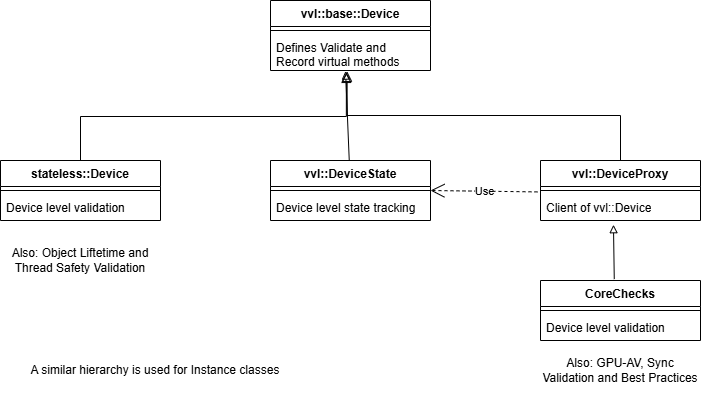

The diagram above was exported from draw.io. Its source (the exported page's mxGraphModel, read from the mxfile embedded in the PNG):
<mxGraphModel dx="917" dy="618" grid="1" gridSize="10" guides="1" tooltips="1" connect="1" arrows="1" fold="1" page="1" pageScale="1" pageWidth="850" pageHeight="1100" math="0" shadow="0">
  <root>
    <mxCell id="0" />
    <mxCell id="1" parent="0" />
    <mxCell id="hoxumDf71WxLaRtlP-Ak-1" value="vvl::base::Device" style="swimlane;fontStyle=1;align=center;verticalAlign=top;childLayout=stackLayout;horizontal=1;startSize=26;horizontalStack=0;resizeParent=1;resizeParentMax=0;resizeLast=0;collapsible=1;marginBottom=0;whiteSpace=wrap;html=1;" parent="1" vertex="1">
      <mxGeometry x="290" y="20" width="160" height="70" as="geometry" />
    </mxCell>
    <mxCell id="hoxumDf71WxLaRtlP-Ak-2" value="" style="line;strokeWidth=1;fillColor=none;align=left;verticalAlign=middle;spacingTop=-1;spacingLeft=3;spacingRight=3;rotatable=0;labelPosition=right;points=[];portConstraint=eastwest;strokeColor=inherit;" parent="hoxumDf71WxLaRtlP-Ak-1" vertex="1">
      <mxGeometry y="26" width="160" height="8" as="geometry" />
    </mxCell>
    <mxCell id="hoxumDf71WxLaRtlP-Ak-3" value="Defines Validate and Record virtual methods&lt;div&gt;&lt;br&gt;&lt;/div&gt;" style="text;strokeColor=none;fillColor=none;align=left;verticalAlign=top;spacingLeft=4;spacingRight=4;overflow=hidden;rotatable=0;points=[[0,0.5],[1,0.5]];portConstraint=eastwest;whiteSpace=wrap;html=1;" parent="hoxumDf71WxLaRtlP-Ak-1" vertex="1">
      <mxGeometry y="34" width="160" height="36" as="geometry" />
    </mxCell>
    <mxCell id="hoxumDf71WxLaRtlP-Ak-4" value="stateless::Device" style="swimlane;fontStyle=1;align=center;verticalAlign=top;childLayout=stackLayout;horizontal=1;startSize=26;horizontalStack=0;resizeParent=1;resizeParentMax=0;resizeLast=0;collapsible=1;marginBottom=0;whiteSpace=wrap;html=1;" parent="1" vertex="1">
      <mxGeometry x="20" y="180" width="160" height="60" as="geometry" />
    </mxCell>
    <mxCell id="hoxumDf71WxLaRtlP-Ak-5" value="" style="line;strokeWidth=1;fillColor=none;align=left;verticalAlign=middle;spacingTop=-1;spacingLeft=3;spacingRight=3;rotatable=0;labelPosition=right;points=[];portConstraint=eastwest;strokeColor=inherit;" parent="hoxumDf71WxLaRtlP-Ak-4" vertex="1">
      <mxGeometry y="26" width="160" height="8" as="geometry" />
    </mxCell>
    <mxCell id="hoxumDf71WxLaRtlP-Ak-6" value="Device level validation" style="text;strokeColor=none;fillColor=none;align=left;verticalAlign=top;spacingLeft=4;spacingRight=4;overflow=hidden;rotatable=0;points=[[0,0.5],[1,0.5]];portConstraint=eastwest;whiteSpace=wrap;html=1;" parent="hoxumDf71WxLaRtlP-Ak-4" vertex="1">
      <mxGeometry y="34" width="160" height="26" as="geometry" />
    </mxCell>
    <mxCell id="hoxumDf71WxLaRtlP-Ak-7" value="vvl::DeviceProxy" style="swimlane;fontStyle=1;align=center;verticalAlign=top;childLayout=stackLayout;horizontal=1;startSize=26;horizontalStack=0;resizeParent=1;resizeParentMax=0;resizeLast=0;collapsible=1;marginBottom=0;whiteSpace=wrap;html=1;" parent="1" vertex="1">
      <mxGeometry x="560" y="180" width="160" height="60" as="geometry" />
    </mxCell>
    <mxCell id="hoxumDf71WxLaRtlP-Ak-8" value="" style="line;strokeWidth=1;fillColor=none;align=left;verticalAlign=middle;spacingTop=-1;spacingLeft=3;spacingRight=3;rotatable=0;labelPosition=right;points=[];portConstraint=eastwest;strokeColor=inherit;" parent="hoxumDf71WxLaRtlP-Ak-7" vertex="1">
      <mxGeometry y="26" width="160" height="8" as="geometry" />
    </mxCell>
    <mxCell id="hoxumDf71WxLaRtlP-Ak-9" value="Client of vvl::Device" style="text;strokeColor=none;fillColor=none;align=left;verticalAlign=top;spacingLeft=4;spacingRight=4;overflow=hidden;rotatable=0;points=[[0,0.5],[1,0.5]];portConstraint=eastwest;whiteSpace=wrap;html=1;" parent="hoxumDf71WxLaRtlP-Ak-7" vertex="1">
      <mxGeometry y="34" width="160" height="26" as="geometry" />
    </mxCell>
    <mxCell id="hoxumDf71WxLaRtlP-Ak-10" value="" style="edgeStyle=elbowEdgeStyle;elbow=vertical;endArrow=block;html=1;curved=0;rounded=0;endSize=8;startSize=8;exitX=0.5;exitY=0;exitDx=0;exitDy=0;entryX=0.474;entryY=1.054;entryDx=0;entryDy=0;entryPerimeter=0;endFill=0;" parent="1" source="hoxumDf71WxLaRtlP-Ak-4" target="hoxumDf71WxLaRtlP-Ak-3" edge="1">
      <mxGeometry width="50" height="50" relative="1" as="geometry">
        <mxPoint x="400" y="290" as="sourcePoint" />
        <mxPoint x="450" y="240" as="targetPoint" />
      </mxGeometry>
    </mxCell>
    <mxCell id="hoxumDf71WxLaRtlP-Ak-11" value="" style="edgeStyle=elbowEdgeStyle;elbow=vertical;endArrow=block;html=1;curved=0;rounded=0;endSize=8;startSize=8;exitX=0.5;exitY=0;exitDx=0;exitDy=0;endFill=0;entryX=0.479;entryY=1.023;entryDx=0;entryDy=0;entryPerimeter=0;" parent="1" source="hoxumDf71WxLaRtlP-Ak-7" target="hoxumDf71WxLaRtlP-Ak-3" edge="1">
      <mxGeometry width="50" height="50" relative="1" as="geometry">
        <mxPoint x="530" y="179" as="sourcePoint" />
        <mxPoint x="370" y="110" as="targetPoint" />
      </mxGeometry>
    </mxCell>
    <mxCell id="hoxumDf71WxLaRtlP-Ak-12" value="CoreChecks" style="swimlane;fontStyle=1;align=center;verticalAlign=top;childLayout=stackLayout;horizontal=1;startSize=26;horizontalStack=0;resizeParent=1;resizeParentMax=0;resizeLast=0;collapsible=1;marginBottom=0;whiteSpace=wrap;html=1;" parent="1" vertex="1">
      <mxGeometry x="560" y="300" width="160" height="60" as="geometry" />
    </mxCell>
    <mxCell id="hoxumDf71WxLaRtlP-Ak-13" value="" style="line;strokeWidth=1;fillColor=none;align=left;verticalAlign=middle;spacingTop=-1;spacingLeft=3;spacingRight=3;rotatable=0;labelPosition=right;points=[];portConstraint=eastwest;strokeColor=inherit;" parent="hoxumDf71WxLaRtlP-Ak-12" vertex="1">
      <mxGeometry y="26" width="160" height="8" as="geometry" />
    </mxCell>
    <mxCell id="hoxumDf71WxLaRtlP-Ak-14" value="Device level validation" style="text;strokeColor=none;fillColor=none;align=left;verticalAlign=top;spacingLeft=4;spacingRight=4;overflow=hidden;rotatable=0;points=[[0,0.5],[1,0.5]];portConstraint=eastwest;whiteSpace=wrap;html=1;" parent="hoxumDf71WxLaRtlP-Ak-12" vertex="1">
      <mxGeometry y="34" width="160" height="26" as="geometry" />
    </mxCell>
    <mxCell id="hoxumDf71WxLaRtlP-Ak-25" value="vvl::DeviceState" style="swimlane;fontStyle=1;align=center;verticalAlign=top;childLayout=stackLayout;horizontal=1;startSize=26;horizontalStack=0;resizeParent=1;resizeParentMax=0;resizeLast=0;collapsible=1;marginBottom=0;whiteSpace=wrap;html=1;" parent="1" vertex="1">
      <mxGeometry x="290" y="180" width="160" height="60" as="geometry" />
    </mxCell>
    <mxCell id="hoxumDf71WxLaRtlP-Ak-26" value="" style="line;strokeWidth=1;fillColor=none;align=left;verticalAlign=middle;spacingTop=-1;spacingLeft=3;spacingRight=3;rotatable=0;labelPosition=right;points=[];portConstraint=eastwest;strokeColor=inherit;" parent="hoxumDf71WxLaRtlP-Ak-25" vertex="1">
      <mxGeometry y="26" width="160" height="8" as="geometry" />
    </mxCell>
    <mxCell id="hoxumDf71WxLaRtlP-Ak-27" value="Device level state tracking" style="text;strokeColor=none;fillColor=none;align=left;verticalAlign=top;spacingLeft=4;spacingRight=4;overflow=hidden;rotatable=0;points=[[0,0.5],[1,0.5]];portConstraint=eastwest;whiteSpace=wrap;html=1;" parent="hoxumDf71WxLaRtlP-Ak-25" vertex="1">
      <mxGeometry y="34" width="160" height="26" as="geometry" />
    </mxCell>
    <mxCell id="hoxumDf71WxLaRtlP-Ak-28" value="Use" style="endArrow=open;endSize=12;dashed=1;html=1;rounded=0;exitX=-0.019;exitY=-0.1;exitDx=0;exitDy=0;exitPerimeter=0;entryX=1;entryY=0.5;entryDx=0;entryDy=0;" parent="1" source="hoxumDf71WxLaRtlP-Ak-9" target="hoxumDf71WxLaRtlP-Ak-25" edge="1">
      <mxGeometry width="160" relative="1" as="geometry">
        <mxPoint x="360" y="240" as="sourcePoint" />
        <mxPoint x="520" y="240" as="targetPoint" />
      </mxGeometry>
    </mxCell>
    <mxCell id="pXu0lXwhBR0krPaq8Fwa-1" value="" style="endArrow=block;html=1;rounded=0;exitX=0.461;exitY=-0.023;exitDx=0;exitDy=0;exitPerimeter=0;entryX=0.456;entryY=1.162;entryDx=0;entryDy=0;entryPerimeter=0;endFill=0;" parent="1" source="hoxumDf71WxLaRtlP-Ak-12" target="hoxumDf71WxLaRtlP-Ak-9" edge="1">
      <mxGeometry width="50" height="50" relative="1" as="geometry">
        <mxPoint x="420" y="160" as="sourcePoint" />
        <mxPoint x="470" y="110" as="targetPoint" />
      </mxGeometry>
    </mxCell>
    <mxCell id="pXu0lXwhBR0krPaq8Fwa-6" value="" style="endArrow=block;html=1;rounded=0;entryX=0.469;entryY=1.017;entryDx=0;entryDy=0;entryPerimeter=0;endFill=0;" parent="1" source="hoxumDf71WxLaRtlP-Ak-25" target="hoxumDf71WxLaRtlP-Ak-3" edge="1">
      <mxGeometry width="50" height="50" relative="1" as="geometry">
        <mxPoint x="644" y="309" as="sourcePoint" />
        <mxPoint x="643" y="254" as="targetPoint" />
      </mxGeometry>
    </mxCell>
    <mxCell id="A4CbsLs3zV8ZZuuQrdFz-1" value="Also: Object Liftetime and Thread Safety Validation" style="text;html=1;align=center;verticalAlign=middle;whiteSpace=wrap;rounded=0;" parent="1" vertex="1">
      <mxGeometry x="30" y="250" width="140" height="60" as="geometry" />
    </mxCell>
    <mxCell id="A4CbsLs3zV8ZZuuQrdFz-2" value="Also: GPU-AV, Sync Validation and Best Practices" style="text;html=1;align=center;verticalAlign=middle;whiteSpace=wrap;rounded=0;" parent="1" vertex="1">
      <mxGeometry x="560" y="360" width="160" height="60" as="geometry" />
    </mxCell>
    <mxCell id="J2gINz3p2xLNjIgPX0Qy-1" value="A similar hierarchy is used for Instance classes" style="text;html=1;align=center;verticalAlign=middle;whiteSpace=wrap;rounded=0;" parent="1" vertex="1">
      <mxGeometry x="30" y="380" width="290" height="20" as="geometry" />
    </mxCell>
  </root>
</mxGraphModel>